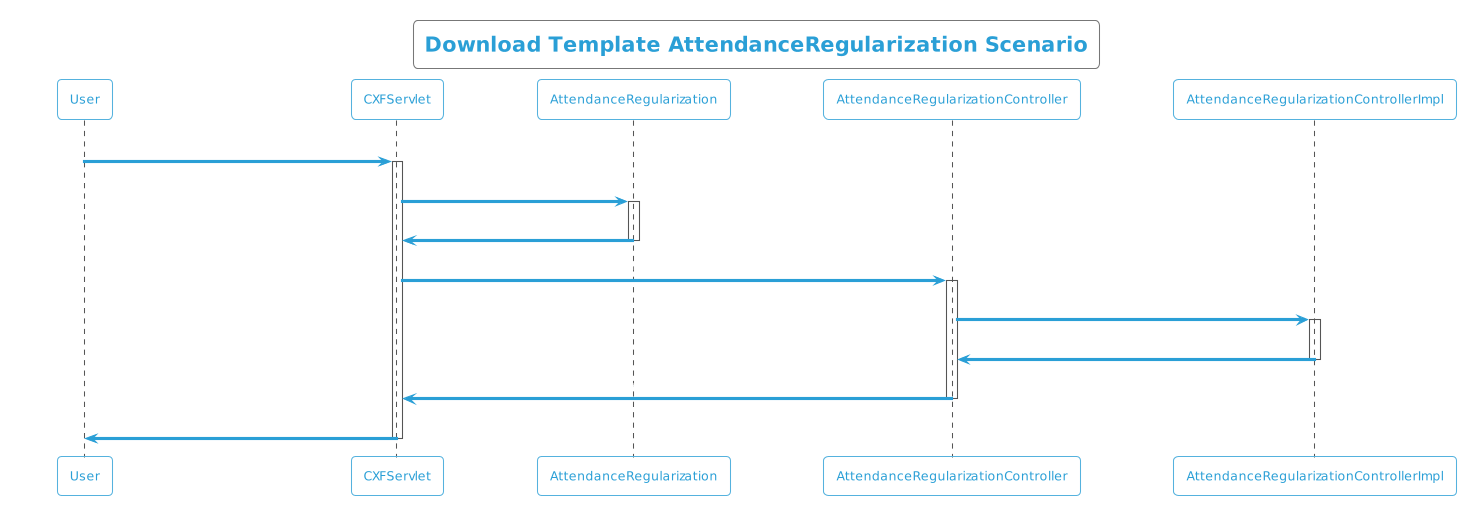

The diagram above was rendered by PlantUML. Its source (embedded in the PNG):
@startuml
!theme cyborg-outline
title  Download Template AttendanceRegularization Scenario
participant User
User -> CXFServlet: AttendanceRegularization
activate CXFServlet
CXFServlet -> AttendanceRegularization: << downloadTemplate >>
activate AttendanceRegularization
AttendanceRegularization -> CXFServlet: << instance >>
deactivate AttendanceRegularization
CXFServlet -> AttendanceRegularizationController: downloadTemplate(:String fileName)
activate AttendanceRegularizationController
AttendanceRegularizationController -> AttendanceRegularizationControllerImpl: ResponseBuilder(workbook,fileName)
activate AttendanceRegularizationControllerImpl
AttendanceRegularizationControllerImpl -> AttendanceRegularizationController: response(:ResponseEntity)
deactivate AttendanceRegularizationControllerImpl
AttendanceRegularizationController -> CXFServlet: << AttendanceRegularization  >>
deactivate AttendanceRegularizationController
CXFServlet -> User: marshalled AttendanceRegularization XML
deactivate CXFServlet
@enduml